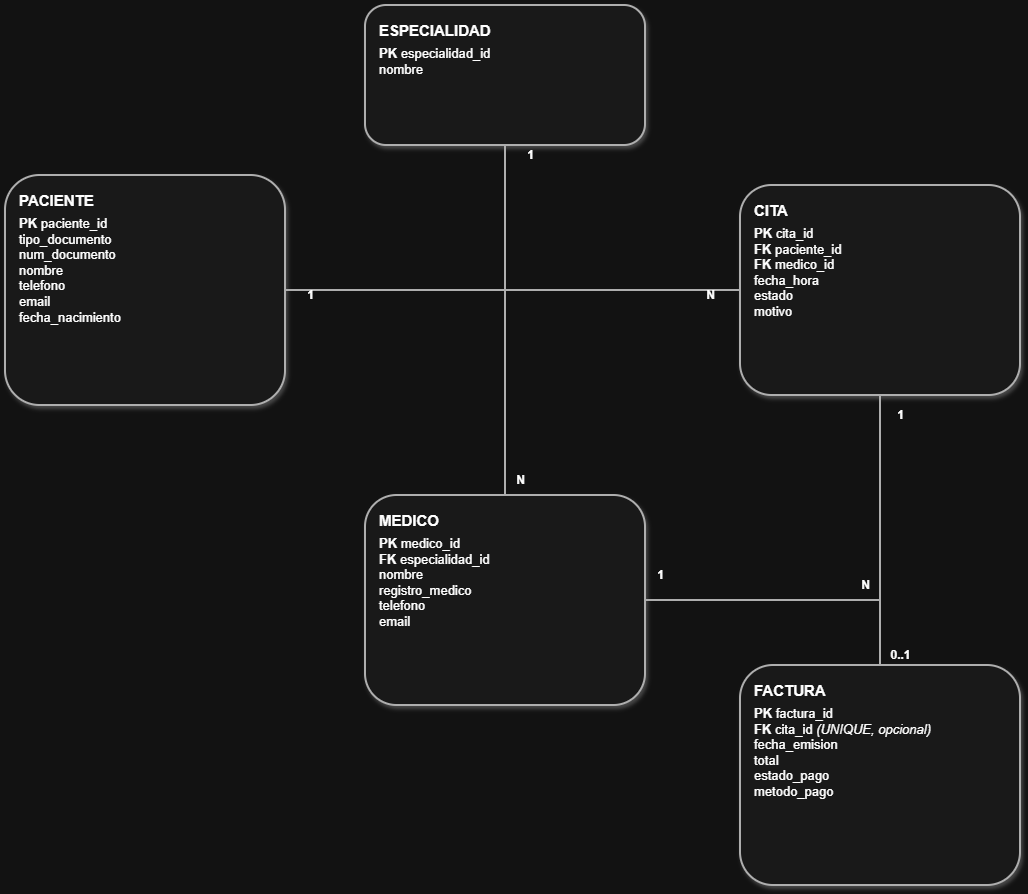

The diagram above was exported from draw.io. Its source (the exported page's mxGraphModel, read from the mxfile embedded in the PNG):
<mxGraphModel dx="1358" dy="1877" grid="1" gridSize="10" guides="1" tooltips="1" connect="1" arrows="1" fold="1" page="1" pageScale="1" pageWidth="827" pageHeight="1169" math="0" shadow="0">
  <root>
    <mxCell id="0" />
    <mxCell id="1" parent="0" />
    <mxCell id="svUET9YTdhnmpoxRe7Z1-1" parent="1" style="rounded=1;whiteSpace=wrap;html=1;align=left;verticalAlign=top;spacingLeft=12;spacingTop=10;fontSize=12;strokeWidth=2;shadow=1;fillColor=#F7F7F7;strokeColor=#4A4A4A;" value="&lt;div style=&quot;font-size:13px;&quot;&gt;&lt;div style=&quot;font-weight:700;font-size:15px;margin-bottom:6px;&quot;&gt;PACIENTE&lt;/div&gt;&lt;div&gt;&lt;span style=&quot;font-weight:700&quot;&gt;PK&lt;/span&gt; paciente_id&lt;/div&gt;&lt;div&gt;tipo_documento&lt;/div&gt;&lt;div&gt;num_documento&lt;/div&gt;&lt;div&gt;nombre&lt;/div&gt;&lt;div&gt;telefono&lt;/div&gt;&lt;div&gt;email&lt;/div&gt;&lt;div&gt;fecha_nacimiento&lt;/div&gt;&lt;/div&gt;" vertex="1">
      <mxGeometry height="230" width="280" x="60" y="130" as="geometry" />
    </mxCell>
    <mxCell id="svUET9YTdhnmpoxRe7Z1-2" parent="1" style="rounded=1;whiteSpace=wrap;html=1;align=left;verticalAlign=top;spacingLeft=12;spacingTop=10;fontSize=12;strokeWidth=2;shadow=1;fillColor=#F7F7F7;strokeColor=#4A4A4A;" value="&lt;div style=&quot;font-size:13px;&quot;&gt;&lt;div style=&quot;font-weight:700;font-size:15px;margin-bottom:6px;&quot;&gt;ESPECIALIDAD&lt;/div&gt;&lt;div&gt;&lt;span style=&quot;font-weight:700&quot;&gt;PK&lt;/span&gt; especialidad_id&lt;/div&gt;&lt;div&gt;nombre&lt;/div&gt;&lt;/div&gt;" vertex="1">
      <mxGeometry height="140" width="280" x="420" y="-40" as="geometry" />
    </mxCell>
    <mxCell id="svUET9YTdhnmpoxRe7Z1-3" parent="1" style="rounded=1;whiteSpace=wrap;html=1;align=left;verticalAlign=top;spacingLeft=12;spacingTop=10;fontSize=12;strokeWidth=2;shadow=1;fillColor=#F7F7F7;strokeColor=#4A4A4A;" value="&lt;div style=&quot;font-size:13px;&quot;&gt;&lt;div style=&quot;font-weight:700;font-size:15px;margin-bottom:6px;&quot;&gt;MEDICO&lt;/div&gt;&lt;div&gt;&lt;span style=&quot;font-weight:700&quot;&gt;PK&lt;/span&gt; medico_id&lt;/div&gt;&lt;div&gt;&lt;span style=&quot;font-weight:700&quot;&gt;FK&lt;/span&gt; especialidad_id&lt;/div&gt;&lt;div&gt;nombre&lt;/div&gt;&lt;div&gt;registro_medico&lt;/div&gt;&lt;div&gt;telefono&lt;/div&gt;&lt;div&gt;email&lt;/div&gt;&lt;/div&gt;" vertex="1">
      <mxGeometry height="210" width="280" x="420" y="450" as="geometry" />
    </mxCell>
    <mxCell id="svUET9YTdhnmpoxRe7Z1-4" parent="1" style="rounded=1;whiteSpace=wrap;html=1;align=left;verticalAlign=top;spacingLeft=12;spacingTop=10;fontSize=12;strokeWidth=2;shadow=1;fillColor=#F7F7F7;strokeColor=#4A4A4A;" value="&lt;div style=&quot;font-size:13px;&quot;&gt;&lt;div style=&quot;font-weight:700;font-size:15px;margin-bottom:6px;&quot;&gt;CITA&lt;/div&gt;&lt;div&gt;&lt;span style=&quot;font-weight:700&quot;&gt;PK&lt;/span&gt; cita_id&lt;/div&gt;&lt;div&gt;&lt;span style=&quot;font-weight:700&quot;&gt;FK&lt;/span&gt; paciente_id&lt;/div&gt;&lt;div&gt;&lt;span style=&quot;font-weight:700&quot;&gt;FK&lt;/span&gt; medico_id&lt;/div&gt;&lt;div&gt;fecha_hora&lt;/div&gt;&lt;div&gt;estado&lt;/div&gt;&lt;div&gt;motivo&lt;/div&gt;&lt;/div&gt;" vertex="1">
      <mxGeometry height="210" width="280" x="795" y="140" as="geometry" />
    </mxCell>
    <mxCell id="svUET9YTdhnmpoxRe7Z1-5" parent="1" style="rounded=1;whiteSpace=wrap;html=1;align=left;verticalAlign=top;spacingLeft=12;spacingTop=10;fontSize=12;strokeWidth=2;shadow=1;fillColor=#F7F7F7;strokeColor=#4A4A4A;" value="&lt;div style=&quot;font-size:13px;&quot;&gt;&lt;div style=&quot;font-weight:700;font-size:15px;margin-bottom:6px;&quot;&gt;FACTURA&lt;/div&gt;&lt;div&gt;&lt;span style=&quot;font-weight:700&quot;&gt;PK&lt;/span&gt; factura_id&lt;/div&gt;&lt;div&gt;&lt;span style=&quot;font-weight:700&quot;&gt;FK&lt;/span&gt; cita_id &lt;span style=&quot;font-style:italic&quot;&gt;(UNIQUE, opcional)&lt;/span&gt;&lt;/div&gt;&lt;div&gt;fecha_emision&lt;/div&gt;&lt;div&gt;total&lt;/div&gt;&lt;div&gt;estado_pago&lt;/div&gt;&lt;div&gt;metodo_pago&lt;/div&gt;&lt;/div&gt;" vertex="1">
      <mxGeometry height="220" width="280" x="795" y="620" as="geometry" />
    </mxCell>
    <mxCell id="svUET9YTdhnmpoxRe7Z1-6" edge="1" parent="1" source="svUET9YTdhnmpoxRe7Z1-2" style="edgeStyle=orthogonalEdgeStyle;rounded=0;orthogonalLoop=1;jettySize=auto;html=1;strokeWidth=2;endArrow=none;startArrow=none;strokeColor=#4A4A4A;" target="svUET9YTdhnmpoxRe7Z1-3">
      <mxGeometry relative="1" as="geometry" />
    </mxCell>
    <mxCell id="svUET9YTdhnmpoxRe7Z1-7" edge="1" parent="1" source="svUET9YTdhnmpoxRe7Z1-1" style="edgeStyle=orthogonalEdgeStyle;rounded=0;orthogonalLoop=1;jettySize=auto;html=1;strokeWidth=2;endArrow=none;startArrow=none;strokeColor=#4A4A4A;" target="svUET9YTdhnmpoxRe7Z1-4">
      <mxGeometry relative="1" as="geometry" />
    </mxCell>
    <mxCell id="svUET9YTdhnmpoxRe7Z1-8" edge="1" parent="1" source="svUET9YTdhnmpoxRe7Z1-3" style="edgeStyle=orthogonalEdgeStyle;rounded=0;orthogonalLoop=1;jettySize=auto;html=1;strokeWidth=2;endArrow=none;startArrow=none;strokeColor=#4A4A4A;" target="svUET9YTdhnmpoxRe7Z1-4">
      <mxGeometry relative="1" as="geometry" />
    </mxCell>
    <mxCell id="svUET9YTdhnmpoxRe7Z1-9" edge="1" parent="1" source="svUET9YTdhnmpoxRe7Z1-4" style="edgeStyle=orthogonalEdgeStyle;rounded=0;orthogonalLoop=1;jettySize=auto;html=1;strokeWidth=2;endArrow=none;startArrow=none;strokeColor=#4A4A4A;" target="svUET9YTdhnmpoxRe7Z1-5">
      <mxGeometry relative="1" as="geometry" />
    </mxCell>
    <mxCell id="svUET9YTdhnmpoxRe7Z1-10" parent="1" style="resizable=0;html=1;align=center;verticalAlign=middle;strokeColor=none;fillColor=none;fontSize=12;fontStyle=1;" value="1" vertex="1">
      <mxGeometry height="20" width="30" x="570" y="100" as="geometry" />
    </mxCell>
    <mxCell id="svUET9YTdhnmpoxRe7Z1-11" parent="1" style="resizable=0;html=1;align=center;verticalAlign=middle;strokeColor=none;fillColor=none;fontSize=12;fontStyle=1;" value="N" vertex="1">
      <mxGeometry height="20" width="30" x="560" y="425" as="geometry" />
    </mxCell>
    <mxCell id="svUET9YTdhnmpoxRe7Z1-12" parent="1" style="resizable=0;html=1;align=center;verticalAlign=middle;strokeColor=none;fillColor=none;fontSize=12;fontStyle=1;" value="1" vertex="1">
      <mxGeometry height="20" width="30" x="350" y="240" as="geometry" />
    </mxCell>
    <mxCell id="svUET9YTdhnmpoxRe7Z1-13" parent="1" style="resizable=0;html=1;align=center;verticalAlign=middle;strokeColor=none;fillColor=none;fontSize=12;fontStyle=1;" value="N" vertex="1">
      <mxGeometry height="20" width="30" x="750" y="240" as="geometry" />
    </mxCell>
    <mxCell id="svUET9YTdhnmpoxRe7Z1-14" parent="1" style="resizable=0;html=1;align=center;verticalAlign=middle;strokeColor=none;fillColor=none;fontSize=12;fontStyle=1;" value="1" vertex="1">
      <mxGeometry height="20" width="30" x="700" y="520" as="geometry" />
    </mxCell>
    <mxCell id="svUET9YTdhnmpoxRe7Z1-15" parent="1" style="resizable=0;html=1;align=center;verticalAlign=middle;strokeColor=none;fillColor=none;fontSize=12;fontStyle=1;" value="N" vertex="1">
      <mxGeometry height="20" width="30" x="905" y="530" as="geometry" />
    </mxCell>
    <mxCell id="svUET9YTdhnmpoxRe7Z1-16" parent="1" style="resizable=0;html=1;align=center;verticalAlign=middle;strokeColor=none;fillColor=none;fontSize=12;fontStyle=1;" value="1" vertex="1">
      <mxGeometry height="20" width="30" x="940" y="360" as="geometry" />
    </mxCell>
    <mxCell id="svUET9YTdhnmpoxRe7Z1-17" parent="1" style="resizable=0;html=1;align=center;verticalAlign=middle;strokeColor=none;fillColor=none;fontSize=12;fontStyle=1;" value="0..1" vertex="1">
      <mxGeometry height="20" width="40" x="935" y="600" as="geometry" />
    </mxCell>
  </root>
</mxGraphModel>